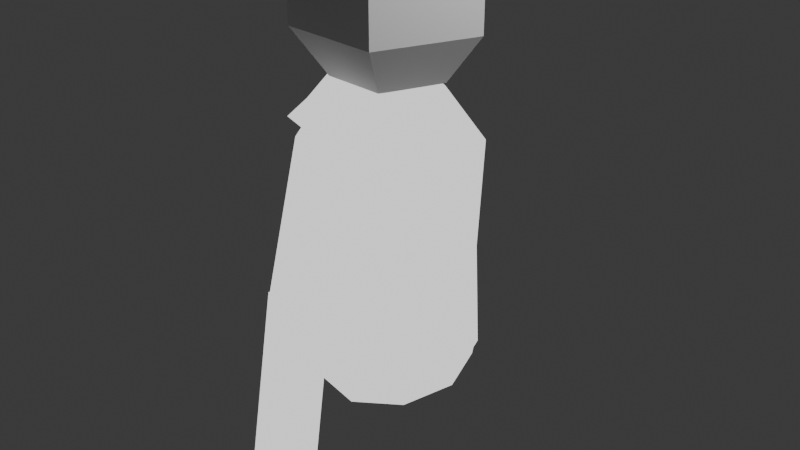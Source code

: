 # Source: maybe_character.blend  (saved by Blender 4.4.32; exported with 4.5.12 LTS)
import bpy
from mathutils import Matrix  # noqa: F401  (used for matrix-valued properties, if any)

bpy.ops.wm.read_factory_settings(use_empty=True)
scene = bpy.context.scene
scene.name = 'Scene'

# ---- collections
col_collection = bpy.data.collections.new('Collection'); scene.collection.children.link(col_collection)

# ---- materials (node trees are filled in below, after node groups)
mat_material_001 = bpy.data.materials.new('Material.001')
mat_material_002 = bpy.data.materials.new('Material.002')

# ---- material node trees
mat_material_001.use_nodes = True; mat_material_001.node_tree.nodes.clear()
_N = mat_material_001.node_tree.nodes; _L = mat_material_001.node_tree.links
n0 = _N.new('ShaderNodeOutputMaterial'); n0.name = 'Material Output'; n0.location = (300, 300)
n1 = _N.new('ShaderNodeEmission'); n1.name = 'Emission'; n1.location = (10, 300)
_L.new(n1.outputs[0], n0.inputs[0])
n0.is_active_output = True
mat_material_002.use_nodes = True; mat_material_002.node_tree.nodes.clear()
_N = mat_material_002.node_tree.nodes; _L = mat_material_002.node_tree.links
n0 = _N.new('ShaderNodeOutputMaterial'); n0.name = 'Material Output'; n0.location = (300, 300)
n1 = _N.new('ShaderNodeEmission'); n1.name = 'Emission'; n1.location = (10, 300)
_L.new(n1.outputs[0], n0.inputs[0])
n0.is_active_output = True

# ---- world
world_world = bpy.data.worlds.new('World'); scene.world = world_world
world_world.use_nodes = True; world_world.node_tree.nodes.clear()
_N = world_world.node_tree.nodes; _L = world_world.node_tree.links
n0 = _N.new('ShaderNodeOutputWorld'); n0.name = 'World Output'; n0.location = (300, 300)
n1 = _N.new('ShaderNodeBackground'); n1.name = 'Background'; n1.location = (10, 300)
n1.inputs[0].default_value = (0.05088, 0.05088, 0.05088, 1.0)
_L.new(n1.outputs[0], n0.inputs[0])
n0.is_active_output = True
world_world.color = (0.05088, 0.05088, 0.05088)
world_world.sun_shadow_jitter_overblur = 0.0

# ---- cameras
cam_camera = bpy.data.cameras.new('Camera')
cam_camera.clip_end = 100.0
cam_camera.ortho_scale = 7.314

# ---- lights
light_light = bpy.data.lights.new('Light', 'POINT')
light_light.energy = 1000.0
light_light.shadow_soft_size = 0.1

# ---- meshes
me_cylinder = bpy.data.meshes.new('Cylinder')
me_cylinder.from_pydata([(0.06753, 0.8543, -0.391), (-0.09702, 0.6466, 1.324), (0.4517, 0.6602, -0.391), (0.2139, 0.4895, 1.324), (0.6561, 0.1687, -0.391), (0.3732, 0.08909, 1.319), (0.5851, -0.3902, -0.391), (0.3168, -0.3546, 1.319), (0.2719, -0.755, -0.391), (0.06842, -0.6559, 1.324), (-0.1369, -0.755, -0.391), (-0.2625, -0.6559, 1.324), (-0.45, -0.3902, -0.391), (-0.5048, -0.3546, 1.319), (-0.521, 0.1687, -0.391), (-0.6156, -0.01395, 0.9248), (-0.3166, 0.6602, -0.391), (-0.3989, 0.4792, 1.319), (0.4969, 0.7623, 0.7532), (0.02811, 1.004, 0.7925), (0.7298, 0.1526, 0.7397), (0.6399, -0.5205, 0.7486), (0.2518, -1.044, 0.807), (-0.2488, -1.04, 0.8494), (-0.6032, -0.5116, 0.854), (-0.6373, 0.415, -0.03708), (-0.3112, 1.014, 0.7623), (-1.249, 0.2527, 0.9271), (-1.168, -0.4211, 0.9506), (-1.009, 0.8447, 0.9878), (-1.186, 0.1689, 1.273), (-0.9843, -0.2937, 1.151), (-0.6742, 0.5593, 1.253), (-0.08859, 1.0, -1.49), (0.3464, 0.7746, -1.602), (0.5786, 0.2011, -1.663), (0.4994, -0.4519, -1.645), (0.1457, -0.8788, -1.555), (-0.3168, -0.88, -1.436), (-0.6718, -0.4547, -1.344), (-0.7532, 0.1979, -1.322), (-0.5229, 0.7725, -1.379), (-0.08854, 0.9692, -1.49), (0.3255, 0.7545, -1.597), (0.5511, 0.1972, -1.656), (0.4737, -0.4402, -1.638), (0.1333, -0.8511, -1.552), (-0.3045, -0.8522, -1.44), (-0.6462, -0.4429, -1.351), (-0.7256, 0.1941, -1.329), (-0.5018, 0.7524, -1.384), (-0.08859, 1.0, -1.49), (0.3464, 0.7746, -1.602), (0.5786, 0.2011, -1.663), (0.4994, -0.4519, -1.645), (0.1457, -0.8788, -1.555), (-0.3168, -0.88, -1.436), (-0.6718, -0.4547, -1.344), (-0.7532, 0.1979, -1.322), (-0.5229, 0.7725, -1.379), (-0.1354, 0.9697, -1.673), (0.2785, 0.755, -1.78), (0.5042, 0.1977, -1.839), (0.4268, -0.4397, -1.821), (0.08643, -0.8506, -1.735), (-0.3514, -0.8517, -1.622), (-0.6931, -0.4424, -1.534), (-0.7725, 0.1946, -1.512), (-0.5487, 0.753, -1.567)], [], [(0, 19, 18, 2), (2, 18, 20, 4), (4, 20, 21, 6), (6, 21, 22, 8), (8, 22, 23, 10), (10, 23, 24, 12), (12, 24, 25, 14), (3, 1, 17, 15, 13, 11, 9, 7, 5), (14, 25, 26, 16), (16, 26, 19, 0), (4, 6, 36, 35), (1, 3, 18, 19), (3, 5, 20, 18), (5, 7, 21, 20), (7, 9, 22, 21), (9, 11, 23, 22), (11, 13, 24, 23), (13, 15, 30, 31), (17, 26, 29, 32), (17, 1, 19, 26), (31, 30, 27, 28), (30, 32, 29, 27), (24, 13, 31, 28), (25, 24, 28, 27), (26, 25, 27, 29), (15, 17, 32, 30), (37, 38, 56, 55), (2, 4, 35, 34), (16, 0, 33, 41), (14, 16, 41, 40), (12, 14, 40, 39), (10, 12, 39, 38), (8, 10, 38, 37), (6, 8, 37, 36), (0, 2, 34, 33), (47, 48, 66, 65), (34, 35, 53, 52), (41, 33, 51, 59), (38, 39, 57, 56), (35, 36, 54, 53), (39, 40, 58, 57), (36, 37, 55, 54), (33, 34, 52, 51), (40, 41, 59, 58), (43, 42, 51, 52), (44, 43, 52, 53), (45, 44, 53, 54), (46, 45, 54, 55), (47, 46, 55, 56), (48, 47, 56, 57), (49, 48, 57, 58), (50, 49, 58, 59), (42, 50, 59, 51), (60, 61, 62, 63, 64, 65, 66, 67, 68), (44, 45, 63, 62), (48, 49, 67, 66), (45, 46, 64, 63), (42, 43, 61, 60), (49, 50, 68, 67), (46, 47, 65, 64), (43, 44, 62, 61), (50, 42, 60, 68)])
_uv = me_cylinder.uv_layers.new(name='UVMap')
_uv.uv.foreach_set('vector', [1.0, 0.5, 1.0, 1.0, 0.8889, 1.0, 0.8889, 0.5, 0.8889, 0.5, 0.8889, 1.0, 0.7778, 1.0, 0.7778, 0.5, 0.7778, 0.5, 0.7778, 1.0, 0.6667, 1.0, 0.6667, 0.5, 0.6667, 0.5, 0.6667, 1.0, 0.5556, 1.0, 0.5556, 0.5, 0.5556, 0.5, 0.5556, 1.0, 0.4444, 1.0, 0.4444, 0.5, 0.4444, 0.5, 0.4444, 1.0, 0.3333, 1.0, 0.3333, 0.5, 0.3333, 0.5, 0.3333, 1.0, 0.2222, 1.0, 0.2222, 0.5, 0.4043, 0.4339, 0.25, 0.49, 0.09573, 0.4339, 0.01365, 0.2917, 0.04215, 0.13, 0.1679, 0.02447, 0.3321, 0.02447, 0.4578, 0.13, 0.4864, 0.2917, 0.2222, 0.5, 0.2222, 1.0, 0.1111, 1.0, 0.1111, 0.5, 0.1111, 0.5, 0.1111, 1.0, 4.47e-08, 1.0, 4.47e-08, 0.5, 0.7778, 0.5, 0.6667, 0.5, 0.6667, 0.5, 0.7778, 0.5, 0.25, 0.49, 0.4043, 0.4339, 0.4043, 0.4339, 0.25, 0.49, 0.4043, 0.4339, 0.4864, 0.2917, 0.4864, 0.2917, 0.4043, 0.4339, 0.4864, 0.2917, 0.4578, 0.13, 0.4578, 0.13, 0.4864, 0.2917, 0.4578, 0.13, 0.3321, 0.02447, 0.3321, 0.02447, 0.4578, 0.13, 0.3321, 0.02447, 0.1679, 0.02447, 0.1679, 0.02447, 0.3321, 0.02447, 0.1679, 0.02447, 0.04215, 0.13, 0.04215, 0.13, 0.1679, 0.02447, 0.04215, 0.13, 0.01365, 0.2917, 0.01365, 0.2917, 0.04215, 0.13, 0.09573, 0.4339, 0.09573, 0.4339, 0.09573, 0.4339, 0.09573, 0.4339, 0.09573, 0.4339, 0.25, 0.49, 0.25, 0.49, 0.09573, 0.4339, 0.04215, 0.13, 0.01365, 0.2917, 0.01365, 0.2917, 0.04215, 0.13, 0.01365, 0.2917, 0.09573, 0.4339, 0.09573, 0.4339, 0.01365, 0.2917, 0.04215, 0.13, 0.04215, 0.13, 0.04215, 0.13, 0.04215, 0.13, 0.2222, 1.0, 0.3333, 1.0, 0.3333, 1.0, 0.2222, 1.0, 0.1111, 1.0, 0.2222, 1.0, 0.2222, 1.0, 0.1111, 1.0, 0.01365, 0.2917, 0.09573, 0.4339, 0.09573, 0.4339, 0.01365, 0.2917, 0.5556, 0.5, 0.4444, 0.5, 0.4444, 0.5, 0.5556, 0.5, 0.8889, 0.5, 0.7778, 0.5, 0.7778, 0.5, 0.8889, 0.5, 0.1111, 0.5, 4.47e-08, 0.5, 4.47e-08, 0.5, 0.1111, 0.5, 0.2222, 0.5, 0.1111, 0.5, 0.1111, 0.5, 0.2222, 0.5, 0.3333, 0.5, 0.2222, 0.5, 0.2222, 0.5, 0.3333, 0.5, 0.4444, 0.5, 0.3333, 0.5, 0.3333, 0.5, 0.4444, 0.5, 0.5556, 0.5, 0.4444, 0.5, 0.4444, 0.5, 0.5556, 0.5, 0.6667, 0.5, 0.5556, 0.5, 0.5556, 0.5, 0.6667, 0.5, 1.0, 0.5, 0.8889, 0.5, 0.8889, 0.5, 1.0, 0.5, 0.6723, 0.03134, 0.5513, 0.1329, 0.5513, 0.1329, 0.6723, 0.03134, 0.8889, 0.5, 0.7778, 0.5, 0.7778, 0.5, 0.8889, 0.5, 0.1111, 0.5, 4.47e-08, 0.5, 4.47e-08, 0.5, 0.1111, 0.5, 0.4444, 0.5, 0.3333, 0.5, 0.3333, 0.5, 0.4444, 0.5, 0.7778, 0.5, 0.6667, 0.5, 0.6667, 0.5, 0.7778, 0.5, 0.3333, 0.5, 0.2222, 0.5, 0.2222, 0.5, 0.3333, 0.5, 0.6667, 0.5, 0.5556, 0.5, 0.5556, 0.5, 0.6667, 0.5, 1.0, 0.5, 0.8889, 0.5, 0.8889, 0.5, 1.0, 0.5, 0.2222, 0.5, 0.1111, 0.5, 0.1111, 0.5, 0.2222, 0.5, 0.8968, 0.4289, 0.75, 0.4823, 0.75, 0.49, 0.9043, 0.4339, 0.9766, 0.2907, 0.8968, 0.4289, 0.9043, 0.4339, 0.9864, 0.2917, 0.9487, 0.1329, 0.9766, 0.2907, 0.9864, 0.2917, 0.9578, 0.13, 0.8277, 0.03134, 0.9487, 0.1329, 0.9578, 0.13, 0.8321, 0.02447, 0.6723, 0.03134, 0.8277, 0.03134, 0.8321, 0.02447, 0.6679, 0.02447, 0.5513, 0.1329, 0.6723, 0.03134, 0.6679, 0.02447, 0.5422, 0.13, 0.5234, 0.2907, 0.5513, 0.1329, 0.5422, 0.13, 0.5136, 0.2917, 0.6032, 0.4289, 0.5234, 0.2907, 0.5136, 0.2917, 0.5957, 0.4339, 0.75, 0.4823, 0.6032, 0.4289, 0.5957, 0.4339, 0.75, 0.49, 0.75, 0.4823, 0.8968, 0.4289, 0.9766, 0.2907, 0.9487, 0.1329, 0.8277, 0.03134, 0.6723, 0.03134, 0.5513, 0.1329, 0.5234, 0.2907, 0.6032, 0.4289, 0.9766, 0.2907, 0.9487, 0.1329, 0.9487, 0.1329, 0.9766, 0.2907, 0.5513, 0.1329, 0.5234, 0.2907, 0.5234, 0.2907, 0.5513, 0.1329, 0.9487, 0.1329, 0.8277, 0.03134, 0.8277, 0.03134, 0.9487, 0.1329, 0.75, 0.4823, 0.8968, 0.4289, 0.8968, 0.4289, 0.75, 0.4823, 0.5234, 0.2907, 0.6032, 0.4289, 0.6032, 0.4289, 0.5234, 0.2907, 0.8277, 0.03134, 0.6723, 0.03134, 0.6723, 0.03134, 0.8277, 0.03134, 0.8968, 0.4289, 0.9766, 0.2907, 0.9766, 0.2907, 0.8968, 0.4289, 0.6032, 0.4289, 0.75, 0.4823, 0.75, 0.4823, 0.6032, 0.4289])
me_cylinder.materials.append(mat_material_001)
me_cylinder.update()
me_sphere = bpy.data.meshes.new('Sphere')
me_sphere.from_pydata([(0.0, 0.5878, 0.809), (0.0, 0.9511, 0.309), (0.0, 0.9511, -0.309), (0.0, 0.5878, -0.809), (0.559, 0.1816, 0.809), (0.9045, 0.2939, 0.309), (0.9045, 0.2939, -0.309), (0.559, 0.1816, -0.809), (0.3455, -0.4755, 0.809), (0.559, -0.7694, 0.309), (0.559, -0.7694, -0.309), (0.3455, -0.4755, -0.809), (0.0, 0.0, 1.0), (-0.3455, -0.4755, 0.809), (-0.559, -0.7694, 0.309), (-0.559, -0.7694, -0.309), (-0.3455, -0.4755, -0.809), (-0.559, 0.1816, 0.809), (-0.9045, 0.2939, 0.309), (-0.9045, 0.2939, -0.309), (-0.559, 0.1816, -0.809), (0.0, 0.0, -1.0)], [], [(3, 2, 6, 7), (1, 0, 4, 5), (21, 3, 7), (2, 1, 5, 6), (0, 12, 4), (4, 12, 8), (7, 6, 10, 11), (5, 4, 8, 9), (21, 7, 11), (6, 5, 9, 10), (8, 12, 13), (11, 10, 15, 16), (9, 8, 13, 14), (21, 11, 16), (10, 9, 14, 15), (13, 12, 17), (16, 15, 19, 20), (14, 13, 17, 18), (21, 16, 20), (15, 14, 18, 19), (17, 12, 0), (20, 19, 2, 3), (18, 17, 0, 1), (21, 20, 3), (19, 18, 1, 2)])
_uv = me_sphere.uv_layers.new(name='UVMap')
_uv.uv.foreach_set('vector', [0.6, 0.2, 0.6, 0.4, 0.4, 0.4, 0.4, 0.2, 0.6, 0.6, 0.6, 0.8, 0.4, 0.8, 0.4, 0.6, 0.5, 0.0, 0.6, 0.2, 0.4, 0.2, 0.6, 0.4, 0.6, 0.6, 0.4, 0.6, 0.4, 0.4, 0.6, 0.8, 0.5, 1.0, 0.4, 0.8, 0.4, 0.8, 0.3, 1.0, 0.2, 0.8, 0.4, 0.2, 0.4, 0.4, 0.2, 0.4, 0.2, 0.2, 0.4, 0.6, 0.4, 0.8, 0.2, 0.8, 0.2, 0.6, 0.3, 0.0, 0.4, 0.2, 0.2, 0.2, 0.4, 0.4, 0.4, 0.6, 0.2, 0.6, 0.2, 0.4, 0.2, 0.8, 0.1, 1.0, 0.0, 0.8, 0.2, 0.2, 0.2, 0.4, 2.98e-08, 0.4, 0.0, 0.2, 0.2, 0.6, 0.2, 0.8, 0.0, 0.8, 2.98e-08, 0.6, 0.1, 0.0, 0.2, 0.2, 0.0, 0.2, 0.2, 0.4, 0.2, 0.6, 2.98e-08, 0.6, 2.98e-08, 0.4, 1.0, 0.8, 0.9, 1.0, 0.8, 0.8, 1.0, 0.2, 1.0, 0.4, 0.8, 0.4, 0.8, 0.2, 1.0, 0.6, 1.0, 0.8, 0.8, 0.8, 0.8, 0.6, 0.9, 0.0, 1.0, 0.2, 0.8, 0.2, 1.0, 0.4, 1.0, 0.6, 0.8, 0.6, 0.8, 0.4, 0.8, 0.8, 0.7, 1.0, 0.6, 0.8, 0.8, 0.2, 0.8, 0.4, 0.6, 0.4, 0.6, 0.2, 0.8, 0.6, 0.8, 0.8, 0.6, 0.8, 0.6, 0.6, 0.7, 0.0, 0.8, 0.2, 0.6, 0.2, 0.8, 0.4, 0.8, 0.6, 0.6, 0.6, 0.6, 0.4])
me_sphere.update()
me_cylinder_001 = bpy.data.meshes.new('Cylinder.001')
me_cylinder_001.from_pydata([(0.2488, 0.6655, -3.006), (-0.2228, 1.051, 1.824), (1.115, 0.1655, -3.006), (0.6433, 0.5514, 1.824), (1.115, -0.8345, -3.006), (0.6433, -0.4486, 1.824), (0.2488, -1.335, -3.006), (-0.2228, -0.9486, 1.824), (-0.6172, -0.8345, -3.006), (-1.089, -0.4486, 1.824), (-0.6172, 0.1655, -3.006), (-1.089, 0.5514, 1.824), (-0.2228, 1.051, 1.824), (0.6433, 0.5514, 1.824), (0.6433, -0.4486, 1.824), (-0.2228, -0.9486, 1.824), (-1.089, -0.4486, 1.824), (-1.089, 0.5514, 1.824), (-0.5002, 1.654, 2.038), (0.3539, 1.156, 2.187), (0.3307, 0.1916, 2.452), (-0.5466, -0.2742, 2.567), (-1.401, 0.2242, 2.419), (-1.377, 1.188, 2.154)], [], [(0, 1, 3, 2), (2, 3, 5, 4), (4, 5, 7, 6), (6, 7, 9, 8), (9, 7, 15, 16), (8, 9, 11, 10), (10, 11, 1, 0), (17, 16, 22, 23), (5, 3, 13, 14), (11, 9, 16, 17), (3, 1, 12, 13), (7, 5, 14, 15), (1, 11, 17, 12), (19, 18, 23, 22, 21, 20), (15, 14, 20, 21), (13, 12, 18, 19), (12, 17, 23, 18), (16, 15, 21, 22), (14, 13, 19, 20), (0, 2, 4, 6, 8, 10)])
_uv = me_cylinder_001.uv_layers.new(name='UVMap')
_uv.uv.foreach_set('vector', [1.0, 0.5, 1.0, 1.0, 0.8333, 1.0, 0.8333, 0.5, 0.8333, 0.5, 0.8333, 1.0, 0.6667, 1.0, 0.6667, 0.5, 0.6667, 0.5, 0.6667, 1.0, 0.5, 1.0, 0.5, 0.5, 0.5, 0.5, 0.5, 1.0, 0.3333, 1.0, 0.3333, 0.5, 0.3333, 1.0, 0.5, 1.0, 0.5, 1.0, 0.3333, 1.0, 0.3333, 0.5, 0.3333, 1.0, 0.1667, 1.0, 0.1667, 0.5, 0.1667, 0.5, 0.1667, 1.0, -8.941e-08, 1.0, -8.941e-08, 0.5, 0.1667, 1.0, 0.3333, 1.0, 0.3333, 1.0, 0.1667, 1.0, 0.6667, 1.0, 0.8333, 1.0, 0.8333, 1.0, 0.6667, 1.0, 0.1667, 1.0, 0.3333, 1.0, 0.3333, 1.0, 0.1667, 1.0, 0.8333, 1.0, 1.0, 1.0, 1.0, 1.0, 0.8333, 1.0, 0.5, 1.0, 0.6667, 1.0, 0.6667, 1.0, 0.5, 1.0, -8.941e-08, 1.0, 0.1667, 1.0, 0.1667, 1.0, -8.941e-08, 1.0, 0.4578, 0.37, 0.25, 0.49, 0.04215, 0.37, 0.04215, 0.13, 0.25, 0.01, 0.4578, 0.13, 0.5, 1.0, 0.6667, 1.0, 0.6667, 1.0, 0.5, 1.0, 0.8333, 1.0, 1.0, 1.0, 1.0, 1.0, 0.8333, 1.0, -8.941e-08, 1.0, 0.1667, 1.0, 0.1667, 1.0, -8.941e-08, 1.0, 0.3333, 1.0, 0.5, 1.0, 0.5, 1.0, 0.3333, 1.0, 0.6667, 1.0, 0.8333, 1.0, 0.8333, 1.0, 0.6667, 1.0, 1.0, 0.5, 0.8333, 0.5, 0.6667, 0.5, 0.5, 0.5, 0.3333, 0.5, 0.1667, 0.5])
me_cylinder_001.materials.append(mat_material_002)
me_cylinder_001.update()
me_cylinder_002 = bpy.data.meshes.new('Cylinder.002')
me_cylinder_002.from_pydata([(0.4847, 0.6648, -4.791), (-0.2228, 1.051, 1.824), (1.351, 0.1648, -4.791), (0.6433, 0.5514, 1.824), (1.351, -0.8352, -4.791), (0.6433, -0.4486, 1.824), (0.4847, -1.335, -4.791), (-0.2228, -0.9486, 1.824), (-0.3813, -0.8352, -4.791), (-1.089, -0.4486, 1.824), (-0.3813, 0.1648, -4.791), (-1.089, 0.5514, 1.824), (0.4847, 0.6648, -4.791), (1.351, 0.1648, -4.791), (1.351, -0.8352, -4.791), (0.4847, -1.335, -4.791), (-0.3813, -0.8352, -4.791), (-0.3813, 0.1648, -4.791)], [], [(0, 1, 3, 2), (2, 3, 5, 4), (4, 5, 7, 6), (6, 7, 9, 8), (8, 9, 11, 10), (10, 11, 1, 0), (2, 4, 14, 13), (3, 1, 11, 9, 7, 5), (12, 13, 14, 15, 16, 17), (8, 10, 17, 16), (0, 2, 13, 12), (4, 6, 15, 14), (10, 0, 12, 17), (6, 8, 16, 15)])
_uv = me_cylinder_002.uv_layers.new(name='UVMap')
_uv.uv.foreach_set('vector', [1.0, 0.5, 1.0, 1.0, 0.8333, 1.0, 0.8333, 0.5, 0.8333, 0.5, 0.8333, 1.0, 0.6667, 1.0, 0.6667, 0.5, 0.6667, 0.5, 0.6667, 1.0, 0.5, 1.0, 0.5, 0.5, 0.5, 0.5, 0.5, 1.0, 0.3333, 1.0, 0.3333, 0.5, 0.3333, 0.5, 0.3333, 1.0, 0.1667, 1.0, 0.1667, 0.5, 0.1667, 0.5, 0.1667, 1.0, -8.941e-08, 1.0, -8.941e-08, 0.5, 0.8333, 0.5, 0.6667, 0.5, 0.6667, 0.5, 0.8333, 0.5, 0.8333, 1.0, -8.941e-08, 1.0, 0.1667, 1.0, 0.3333, 1.0, 0.5, 1.0, 0.6667, 1.0, 0.75, 0.49, 0.9578, 0.37, 0.9578, 0.13, 0.75, 0.01, 0.5422, 0.13, 0.5422, 0.37, 0.3333, 0.5, 0.1667, 0.5, 0.1667, 0.5, 0.3333, 0.5, 1.0, 0.5, 0.8333, 0.5, 0.8333, 0.5, 1.0, 0.5, 0.6667, 0.5, 0.5, 0.5, 0.5, 0.5, 0.6667, 0.5, 0.1667, 0.5, -8.941e-08, 0.5, -8.941e-08, 0.5, 0.1667, 0.5, 0.5, 0.5, 0.3333, 0.5, 0.3333, 0.5, 0.5, 0.5])
me_cylinder_002.materials.append(mat_material_002)
me_cylinder_002.update()

# ---- objects
ob_light = bpy.data.objects.new('Light', light_light)
ob_camera = bpy.data.objects.new('Camera', cam_camera)
ob_cylinder = bpy.data.objects.new('Cylinder', me_cylinder)
ob_sphere = bpy.data.objects.new('Sphere', me_sphere)
ob_cylinder_001 = bpy.data.objects.new('Cylinder.001', me_cylinder_001)
ob_cylinder_002 = bpy.data.objects.new('Cylinder.002', me_cylinder_002)

# ---- transforms, parenting, visibility, modifiers, constraints
ob_light.location = (4.076, 1.005, 5.904)
ob_light.rotation_euler = (0.6503, 0.05522, 1.866)
ob_light.lock_rotations_4d = False
ob_light.empty_display_type = 'ARROWS'
ob_light.color = (0.0, 0.0, 0.0, 0.0)
ob_light.lineart.crease_threshold = 0.0
ob_camera.location = (7.359, -6.926, 4.958)
ob_camera.rotation_euler = (1.109, 0.0, 0.8149)
ob_camera.lock_rotations_4d = False
ob_camera.empty_display_type = 'ARROWS'
ob_camera.color = (0.0, 0.0, 0.0, 0.0)
ob_camera.display_type = 'WIRE'
ob_camera.lineart.crease_threshold = 0.0
ob_cylinder.location = (0.0, 0.0, 0.0)
ob_cylinder.rotation_euler = (-0.008783, -0.06218, 0.01188)
ob_sphere.location = (-0.04419, -0.06696, 2.356)
ob_cylinder_001.location = (0.001034, -1.019, 0.4478)
ob_cylinder_001.rotation_euler = (-0.1867, 0.06664, -0.07442)
ob_cylinder_001.scale = (0.329, 0.329, 0.329)
ob_cylinder_002.location = (0.08686, -1.456, -1.009)
ob_cylinder_002.rotation_euler = (-0.2502, -0.1054, -0.05122)
ob_cylinder_002.scale = (0.329, 0.329, 0.329)

# ---- collection membership
col_collection.objects.link(ob_light)
col_collection.objects.link(ob_camera)
col_collection.objects.link(ob_cylinder)
col_collection.objects.link(ob_sphere)
col_collection.objects.link(ob_cylinder_001)
col_collection.objects.link(ob_cylinder_002)

# ---- scene / render settings (as saved in the file)
scene.camera = ob_camera
scene.frame_start = 1; scene.frame_end = 250; scene.frame_set(1)
scene.render.engine = 'BLENDER_EEVEE_NEXT'
bpy.context.view_layer.update()
